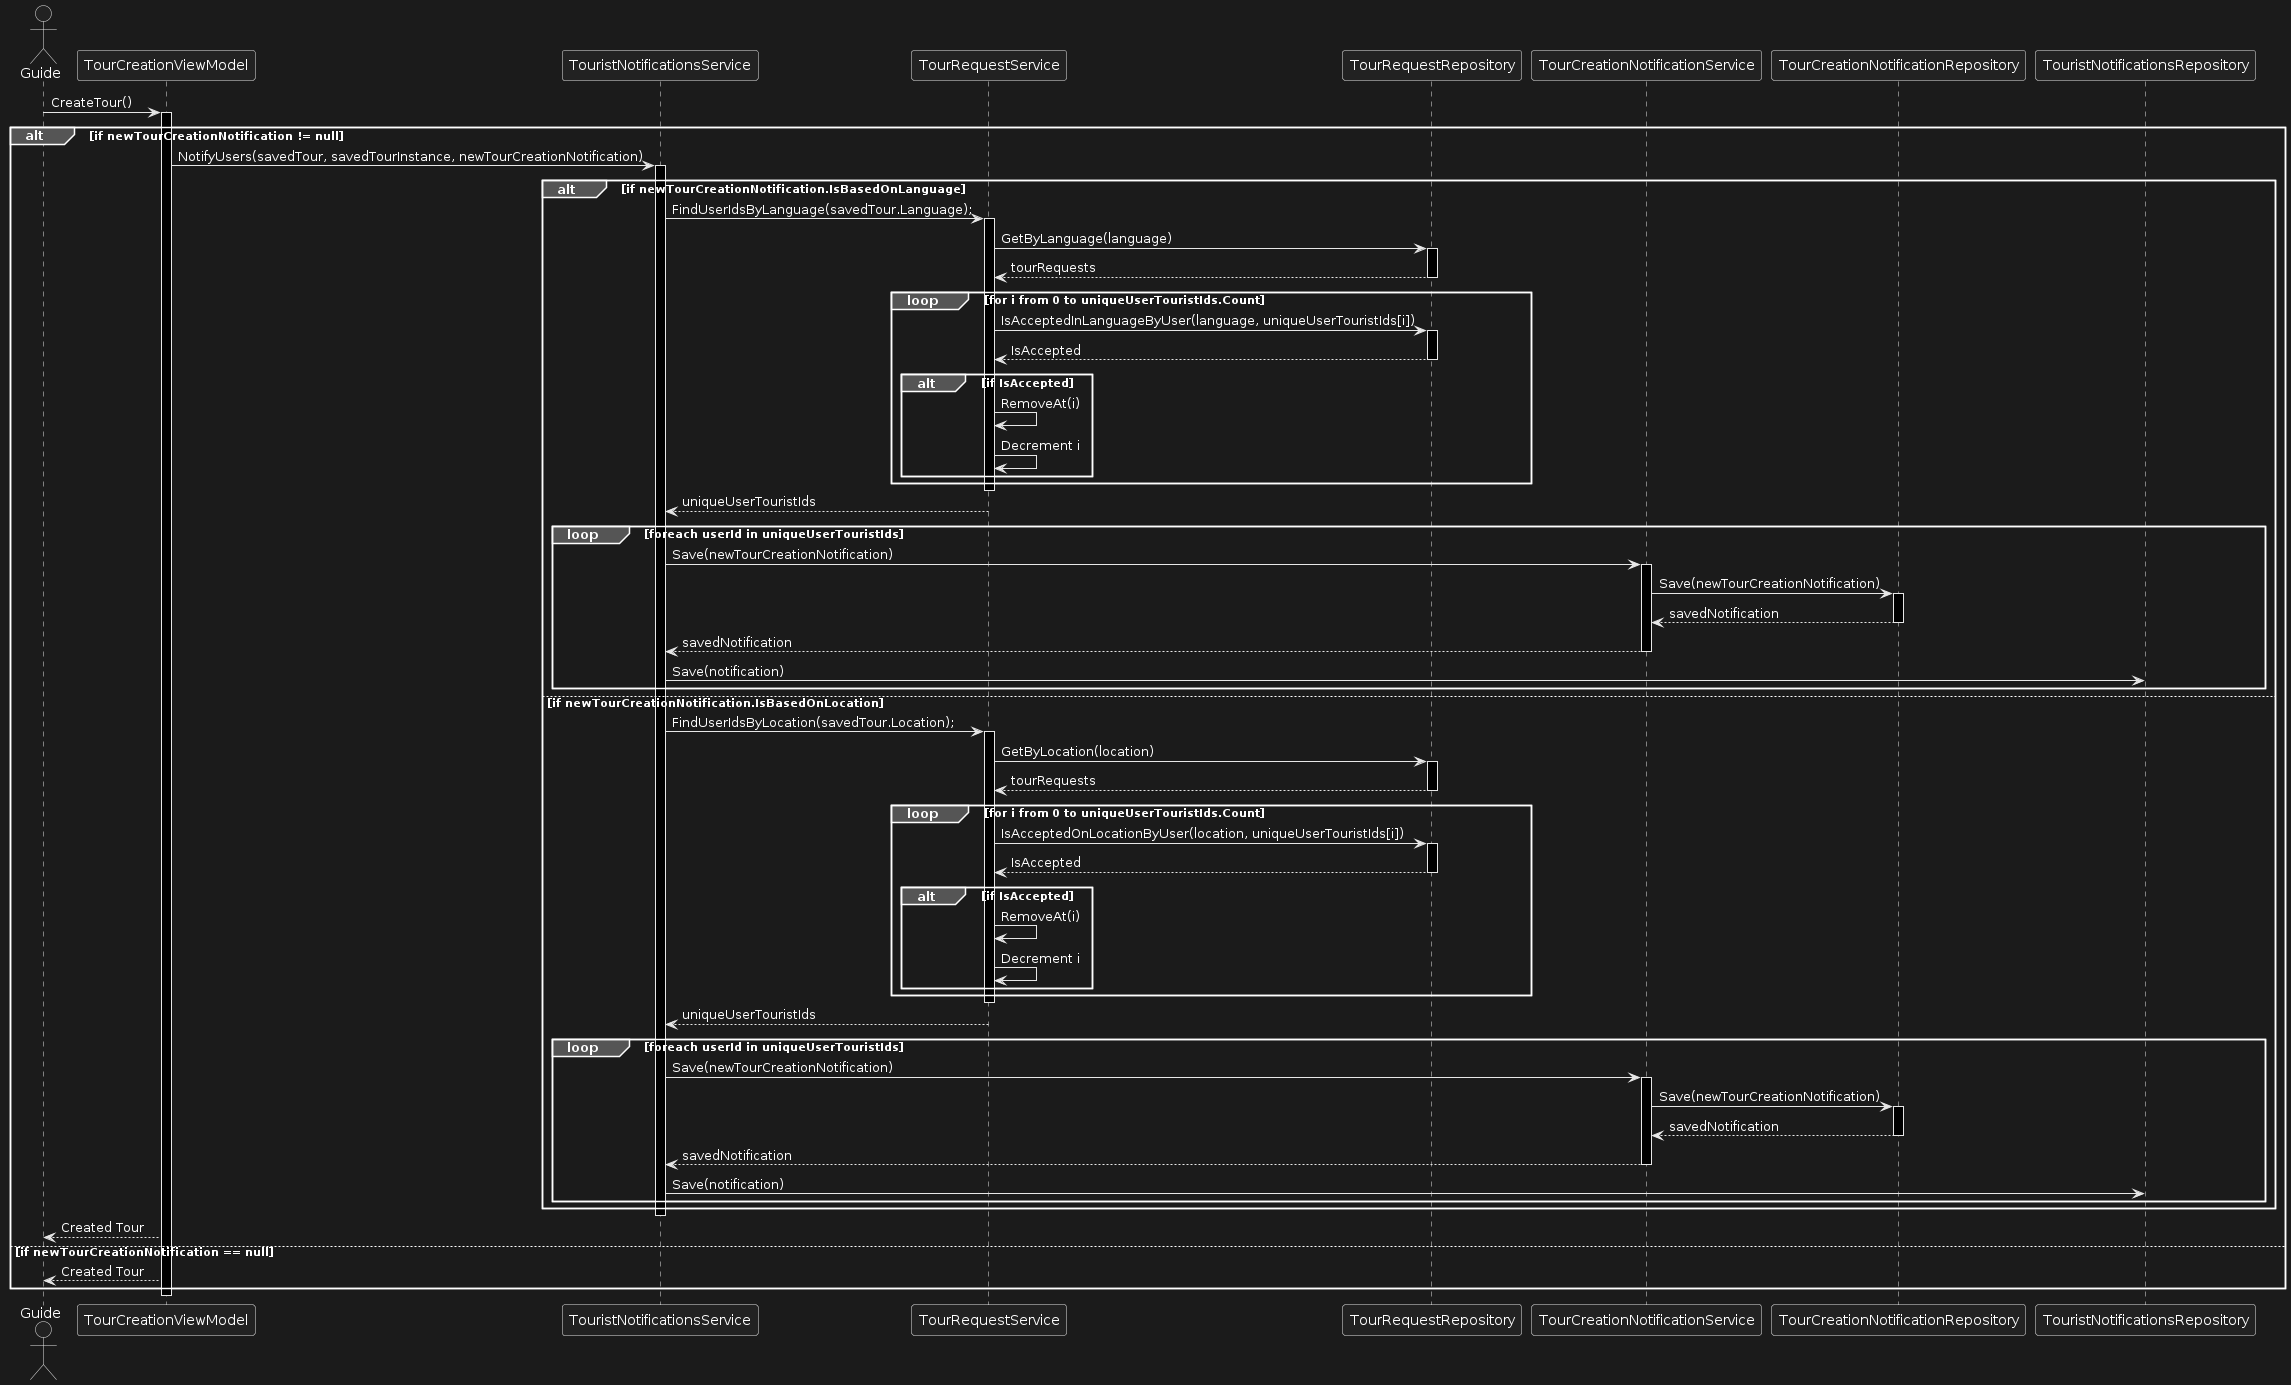

The diagram above was rendered by PlantUML. Its source (embedded in the PNG):
@startuml
actor Guide as user
participant "TourCreationViewModel" as tcviewmodel
participant "TouristNotificationsService" as touristNotificationsService
participant "TourRequestService" as tourRequestService
participant "TourRequestRepository" as tourRequestRepository
participant "TourCreationNotificationService" as tourCreationNotificationService
participant "TourCreationNotificationRepository" as tourCreationNotificationRepo
participant "TouristNotificationsRepository" as touristNotificationsRepo
user -> tcviewmodel : CreateTour()
activate tcviewmodel

alt if newTourCreationNotification != null
tcviewmodel -> touristNotificationsService : NotifyUsers(savedTour, savedTourInstance, newTourCreationNotification)
activate touristNotificationsService

alt if newTourCreationNotification.IsBasedOnLanguage
touristNotificationsService -> tourRequestService: FindUserIdsByLanguage(savedTour.Language);
activate tourRequestService
tourRequestService -> tourRequestRepository : GetByLanguage(language)
activate tourRequestRepository 
tourRequestRepository--> tourRequestService : tourRequests
deactivate tourRequestRepository 

loop for i from 0 to uniqueUserTouristIds.Count
tourRequestService -> tourRequestRepository : IsAcceptedInLanguageByUser(language, uniqueUserTouristIds[i])
activate tourRequestRepository
tourRequestRepository --> tourRequestService : IsAccepted
deactivate tourRequestRepository 

alt if IsAccepted
tourRequestService -> tourRequestService : RemoveAt(i)
tourRequestService -> tourRequestService : Decrement i
end

end
deactivate tourRequestService 
tourRequestService --> touristNotificationsService : uniqueUserTouristIds
loop foreach userId in uniqueUserTouristIds
touristNotificationsService -> tourCreationNotificationService : Save(newTourCreationNotification)
activate tourCreationNotificationService 
tourCreationNotificationService -> tourCreationNotificationRepo : Save(newTourCreationNotification)
activate tourCreationNotificationRepo
tourCreationNotificationRepo --> tourCreationNotificationService : savedNotification
deactivate tourCreationNotificationRepo
tourCreationNotificationService --> touristNotificationsService : savedNotification
deactivate tourCreationNotificationService
touristNotificationsService -> touristNotificationsRepo : Save(notification)
end

else if newTourCreationNotification.IsBasedOnLocation
touristNotificationsService -> tourRequestService: FindUserIdsByLocation(savedTour.Location);
activate tourRequestService
tourRequestService -> tourRequestRepository : GetByLocation(location)
activate tourRequestRepository 
tourRequestRepository--> tourRequestService : tourRequests
deactivate tourRequestRepository 

loop for i from 0 to uniqueUserTouristIds.Count
tourRequestService -> tourRequestRepository : IsAcceptedOnLocationByUser(location, uniqueUserTouristIds[i])
activate tourRequestRepository
tourRequestRepository --> tourRequestService : IsAccepted
deactivate tourRequestRepository 

alt if IsAccepted
tourRequestService -> tourRequestService : RemoveAt(i)
tourRequestService -> tourRequestService : Decrement i
end

end
deactivate tourRequestService 
tourRequestService --> touristNotificationsService : uniqueUserTouristIds
loop foreach userId in uniqueUserTouristIds
touristNotificationsService -> tourCreationNotificationService : Save(newTourCreationNotification)
activate tourCreationNotificationService 
tourCreationNotificationService -> tourCreationNotificationRepo : Save(newTourCreationNotification)
activate tourCreationNotificationRepo
tourCreationNotificationRepo --> tourCreationNotificationService : savedNotification
deactivate tourCreationNotificationRepo
tourCreationNotificationService --> touristNotificationsService : savedNotification
deactivate tourCreationNotificationService
touristNotificationsService -> touristNotificationsRepo : Save(notification)
end

end
deactivate touristNotificationsService
tcviewmodel--> user: Created Tour

else if newTourCreationNotification == null
tcviewmodel--> user: Created Tour

end
deactivate tcviewmodel
@enduml